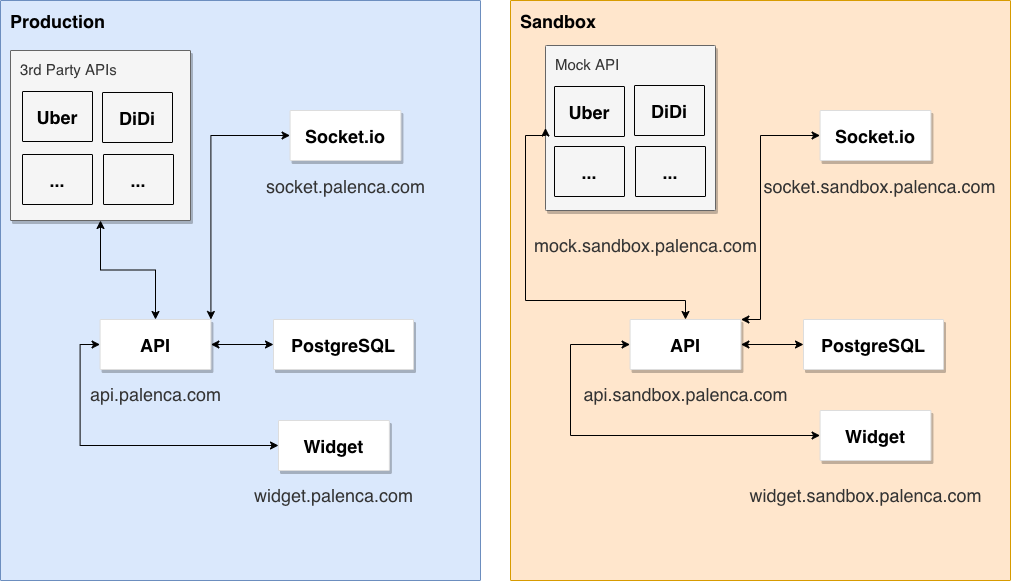

The diagram above was exported from draw.io. Its source (the exported page's mxGraphModel, read from the mxfile embedded in the PNG):
<mxGraphModel dx="1226" dy="1129" grid="1" gridSize="10" guides="1" tooltips="1" connect="1" arrows="1" fold="1" page="1" pageScale="1" pageWidth="1169" pageHeight="827" background="none" math="0" shadow="0">
  <root>
    <mxCell id="0" />
    <mxCell id="1" parent="0" />
    <mxCell id="-C165Pd9k8oBN9fs_8Oy-1005" value="&lt;b&gt;&lt;font style=&quot;font-size: 18px&quot;&gt;Production&lt;/font&gt;&lt;/b&gt;" style="sketch=0;points=[[0,0,0],[0.25,0,0],[0.5,0,0],[0.75,0,0],[1,0,0],[1,0.25,0],[1,0.5,0],[1,0.75,0],[1,1,0],[0.75,1,0],[0.5,1,0],[0.25,1,0],[0,1,0],[0,0.75,0],[0,0.5,0],[0,0.25,0]];rounded=1;absoluteArcSize=1;arcSize=2;html=1;strokeColor=#6c8ebf;shadow=0;dashed=0;fontSize=12;align=left;verticalAlign=top;spacing=10;spacingTop=-4;fillColor=#dae8fc;" parent="1" vertex="1">
      <mxGeometry x="40" y="50" width="480" height="580" as="geometry" />
    </mxCell>
    <mxCell id="-C165Pd9k8oBN9fs_8Oy-1014" value="" style="group;flipH=0;flipV=0;" parent="1" vertex="1" connectable="0">
      <mxGeometry x="139.57999999999998" y="369" width="110.84" height="50" as="geometry" />
    </mxCell>
    <mxCell id="-C165Pd9k8oBN9fs_8Oy-1012" value="API" style="strokeColor=#dddddd;shadow=1;strokeWidth=1;rounded=1;absoluteArcSize=1;arcSize=2;fontSize=18;align=center;fontStyle=1" parent="-C165Pd9k8oBN9fs_8Oy-1014" vertex="1">
      <mxGeometry width="110.84" height="50" as="geometry" />
    </mxCell>
    <mxCell id="-C165Pd9k8oBN9fs_8Oy-1024" value="api.palenca.com" style="text;html=1;resizable=0;autosize=1;align=center;verticalAlign=middle;points=[];fillColor=none;strokeColor=none;rounded=0;fontSize=18;fontColor=#333333;flipH=0;flipV=0;" parent="1" vertex="1">
      <mxGeometry x="120" y="429" width="150" height="30" as="geometry" />
    </mxCell>
    <mxCell id="-C165Pd9k8oBN9fs_8Oy-1027" value="" style="group;flipH=0;flipV=0;fontSize=11;" parent="1" vertex="1" connectable="0">
      <mxGeometry x="318" y="369" width="140" height="50" as="geometry" />
    </mxCell>
    <mxCell id="-C165Pd9k8oBN9fs_8Oy-1028" value="PostgreSQL" style="strokeColor=#dddddd;shadow=1;strokeWidth=1;rounded=1;absoluteArcSize=1;arcSize=2;fontSize=18;align=center;fontStyle=1" parent="-C165Pd9k8oBN9fs_8Oy-1027" vertex="1">
      <mxGeometry x="-5" width="140" height="50" as="geometry" />
    </mxCell>
    <mxCell id="-C165Pd9k8oBN9fs_8Oy-1029" value="" style="group;flipH=0;flipV=0;" parent="1" vertex="1" connectable="0">
      <mxGeometry x="329.58" y="160" width="110.84" height="50" as="geometry" />
    </mxCell>
    <mxCell id="-C165Pd9k8oBN9fs_8Oy-1030" value="Socket.io" style="strokeColor=#dddddd;shadow=1;strokeWidth=1;rounded=1;absoluteArcSize=1;arcSize=2;fontSize=18;align=center;fontStyle=1" parent="-C165Pd9k8oBN9fs_8Oy-1029" vertex="1">
      <mxGeometry width="110.84" height="50" as="geometry" />
    </mxCell>
    <mxCell id="-C165Pd9k8oBN9fs_8Oy-1031" value="socket.palenca.com" style="text;html=1;resizable=0;autosize=1;align=center;verticalAlign=middle;points=[];fillColor=none;strokeColor=none;rounded=0;fontSize=18;fontColor=#333333;flipH=0;flipV=0;" parent="1" vertex="1">
      <mxGeometry x="300" y="221" width="170" height="30" as="geometry" />
    </mxCell>
    <mxCell id="-C165Pd9k8oBN9fs_8Oy-1032" value="&lt;font style=&quot;font-size: 15px&quot;&gt;3rd Party APIs&lt;/font&gt;" style="sketch=0;points=[[0,0,0],[0.25,0,0],[0.5,0,0],[0.75,0,0],[1,0,0],[1,0.25,0],[1,0.5,0],[1,0.75,0],[1,1,0],[0.75,1,0],[0.5,1,0],[0.25,1,0],[0,1,0],[0,0.75,0],[0,0.5,0],[0,0.25,0]];rounded=1;absoluteArcSize=1;arcSize=2;html=1;shadow=1;dashed=0;fontSize=12;align=left;verticalAlign=top;spacing=10;spacingTop=-4;fillColor=#f5f5f5;fontColor=#333333;strokeColor=#666666;" parent="1" vertex="1">
      <mxGeometry x="50" y="100" width="180" height="170" as="geometry" />
    </mxCell>
    <mxCell id="-C165Pd9k8oBN9fs_8Oy-1033" value="" style="group;flipH=0;flipV=0;" parent="1" vertex="1" connectable="0">
      <mxGeometry x="62" y="141" width="110.84" height="50" as="geometry" />
    </mxCell>
    <mxCell id="-C165Pd9k8oBN9fs_8Oy-1034" value="Uber" style="shadow=0;strokeWidth=1;rounded=1;absoluteArcSize=1;arcSize=2;fontSize=18;align=center;fontStyle=1;fillColor=none;" parent="-C165Pd9k8oBN9fs_8Oy-1033" vertex="1">
      <mxGeometry width="70" height="50" as="geometry" />
    </mxCell>
    <mxCell id="-C165Pd9k8oBN9fs_8Oy-1035" value="DiDi" style="shadow=0;strokeWidth=1;rounded=1;absoluteArcSize=1;arcSize=2;fontSize=18;align=center;fontStyle=1;fillColor=none;" parent="1" vertex="1">
      <mxGeometry x="142" y="142" width="70" height="50" as="geometry" />
    </mxCell>
    <mxCell id="-C165Pd9k8oBN9fs_8Oy-1036" value="..." style="shadow=0;strokeWidth=1;rounded=1;absoluteArcSize=1;arcSize=2;fontSize=18;align=center;fontStyle=1;fillColor=none;" parent="1" vertex="1">
      <mxGeometry x="62" y="204" width="70" height="50" as="geometry" />
    </mxCell>
    <mxCell id="-C165Pd9k8oBN9fs_8Oy-1037" value="..." style="shadow=0;strokeWidth=1;rounded=1;absoluteArcSize=1;arcSize=2;fontSize=18;align=center;fontStyle=1;fillColor=none;" parent="1" vertex="1">
      <mxGeometry x="143" y="204" width="70" height="50" as="geometry" />
    </mxCell>
    <mxCell id="-C165Pd9k8oBN9fs_8Oy-1040" style="edgeStyle=orthogonalEdgeStyle;rounded=0;orthogonalLoop=1;jettySize=auto;html=1;exitX=0.5;exitY=0;exitDx=0;exitDy=0;entryX=0.5;entryY=1;entryDx=0;entryDy=0;entryPerimeter=0;fontSize=15;fontColor=#333333;startArrow=classic;startFill=1;" parent="1" source="-C165Pd9k8oBN9fs_8Oy-1012" target="-C165Pd9k8oBN9fs_8Oy-1032" edge="1">
      <mxGeometry relative="1" as="geometry" />
    </mxCell>
    <mxCell id="-C165Pd9k8oBN9fs_8Oy-1041" style="edgeStyle=orthogonalEdgeStyle;rounded=0;orthogonalLoop=1;jettySize=auto;html=1;exitX=1;exitY=0.5;exitDx=0;exitDy=0;fontSize=15;fontColor=#333333;startArrow=classic;startFill=1;entryX=0;entryY=0.5;entryDx=0;entryDy=0;" parent="1" source="-C165Pd9k8oBN9fs_8Oy-1012" target="-C165Pd9k8oBN9fs_8Oy-1028" edge="1">
      <mxGeometry relative="1" as="geometry">
        <mxPoint x="330" y="445.25" as="targetPoint" />
      </mxGeometry>
    </mxCell>
    <mxCell id="-C165Pd9k8oBN9fs_8Oy-1042" style="edgeStyle=orthogonalEdgeStyle;rounded=0;orthogonalLoop=1;jettySize=auto;html=1;exitX=1;exitY=0;exitDx=0;exitDy=0;entryX=0;entryY=0.5;entryDx=0;entryDy=0;fontSize=15;fontColor=#333333;startArrow=classic;startFill=1;" parent="1" source="-C165Pd9k8oBN9fs_8Oy-1012" target="-C165Pd9k8oBN9fs_8Oy-1030" edge="1">
      <mxGeometry relative="1" as="geometry" />
    </mxCell>
    <mxCell id="-C165Pd9k8oBN9fs_8Oy-1043" value="" style="group;flipH=0;flipV=0;" parent="1" vertex="1" connectable="0">
      <mxGeometry x="318" y="470" width="110.84" height="50" as="geometry" />
    </mxCell>
    <mxCell id="-C165Pd9k8oBN9fs_8Oy-1044" value="Widget" style="strokeColor=#dddddd;shadow=1;strokeWidth=1;rounded=1;absoluteArcSize=1;arcSize=2;fontSize=18;align=center;fontStyle=1" parent="-C165Pd9k8oBN9fs_8Oy-1043" vertex="1">
      <mxGeometry width="110.84" height="50" as="geometry" />
    </mxCell>
    <mxCell id="-C165Pd9k8oBN9fs_8Oy-1045" value="widget.palenca.com" style="text;html=1;resizable=0;autosize=1;align=center;verticalAlign=middle;points=[];fillColor=none;strokeColor=none;rounded=0;fontSize=18;fontColor=#333333;flipH=0;flipV=0;" parent="1" vertex="1">
      <mxGeometry x="288" y="530" width="170" height="30" as="geometry" />
    </mxCell>
    <mxCell id="-C165Pd9k8oBN9fs_8Oy-1047" style="edgeStyle=orthogonalEdgeStyle;rounded=0;orthogonalLoop=1;jettySize=auto;html=1;exitX=0;exitY=0.5;exitDx=0;exitDy=0;entryX=0;entryY=0.5;entryDx=0;entryDy=0;fontSize=15;fontColor=#333333;startArrow=classic;startFill=1;" parent="1" source="-C165Pd9k8oBN9fs_8Oy-1044" target="-C165Pd9k8oBN9fs_8Oy-1012" edge="1">
      <mxGeometry relative="1" as="geometry" />
    </mxCell>
    <mxCell id="-C165Pd9k8oBN9fs_8Oy-1048" value="&lt;b&gt;&lt;font style=&quot;font-size: 18px&quot;&gt;Sandbox&lt;/font&gt;&lt;/b&gt;" style="sketch=0;points=[[0,0,0],[0.25,0,0],[0.5,0,0],[0.75,0,0],[1,0,0],[1,0.25,0],[1,0.5,0],[1,0.75,0],[1,1,0],[0.75,1,0],[0.5,1,0],[0.25,1,0],[0,1,0],[0,0.75,0],[0,0.5,0],[0,0.25,0]];rounded=1;absoluteArcSize=1;arcSize=2;html=1;strokeColor=#d79b00;shadow=0;dashed=0;fontSize=12;align=left;verticalAlign=top;spacing=10;spacingTop=-4;fillColor=#ffe6cc;" parent="1" vertex="1">
      <mxGeometry x="550" y="50" width="500" height="580" as="geometry" />
    </mxCell>
    <mxCell id="-C165Pd9k8oBN9fs_8Oy-1049" value="" style="group;flipH=0;flipV=0;" parent="1" vertex="1" connectable="0">
      <mxGeometry x="669.5799999999999" y="369" width="110.84" height="50" as="geometry" />
    </mxCell>
    <mxCell id="-C165Pd9k8oBN9fs_8Oy-1050" value="API" style="strokeColor=#dddddd;shadow=1;strokeWidth=1;rounded=1;absoluteArcSize=1;arcSize=2;fontSize=18;align=center;fontStyle=1" parent="-C165Pd9k8oBN9fs_8Oy-1049" vertex="1">
      <mxGeometry width="110.84" height="50" as="geometry" />
    </mxCell>
    <mxCell id="-C165Pd9k8oBN9fs_8Oy-1051" value="api.sandbox.palenca.com" style="text;html=1;resizable=0;autosize=1;align=center;verticalAlign=middle;points=[];fillColor=none;strokeColor=none;rounded=0;fontSize=18;fontColor=#333333;flipH=0;flipV=0;" parent="1" vertex="1">
      <mxGeometry x="615" y="429" width="220" height="30" as="geometry" />
    </mxCell>
    <mxCell id="-C165Pd9k8oBN9fs_8Oy-1052" value="" style="group;flipH=0;flipV=0;fontSize=11;" parent="1" vertex="1" connectable="0">
      <mxGeometry x="848" y="369" width="140" height="50" as="geometry" />
    </mxCell>
    <mxCell id="-C165Pd9k8oBN9fs_8Oy-1053" value="PostgreSQL" style="strokeColor=#dddddd;shadow=1;strokeWidth=1;rounded=1;absoluteArcSize=1;arcSize=2;fontSize=18;align=center;fontStyle=1" parent="-C165Pd9k8oBN9fs_8Oy-1052" vertex="1">
      <mxGeometry x="-5" width="140" height="50" as="geometry" />
    </mxCell>
    <mxCell id="-C165Pd9k8oBN9fs_8Oy-1054" value="" style="group;flipH=0;flipV=0;" parent="1" vertex="1" connectable="0">
      <mxGeometry x="859.5799999999999" y="160" width="110.84" height="50" as="geometry" />
    </mxCell>
    <mxCell id="-C165Pd9k8oBN9fs_8Oy-1055" value="Socket.io" style="strokeColor=#dddddd;shadow=1;strokeWidth=1;rounded=1;absoluteArcSize=1;arcSize=2;fontSize=18;align=center;fontStyle=1" parent="-C165Pd9k8oBN9fs_8Oy-1054" vertex="1">
      <mxGeometry width="110.84" height="50" as="geometry" />
    </mxCell>
    <mxCell id="-C165Pd9k8oBN9fs_8Oy-1056" value="socket.sandbox.palenca.com" style="text;html=1;resizable=0;autosize=1;align=center;verticalAlign=middle;points=[];fillColor=none;strokeColor=none;rounded=0;fontSize=18;fontColor=#333333;flipH=0;flipV=0;" parent="1" vertex="1">
      <mxGeometry x="794" y="221" width="250" height="30" as="geometry" />
    </mxCell>
    <mxCell id="-C165Pd9k8oBN9fs_8Oy-1057" value="&lt;font style=&quot;font-size: 15px&quot;&gt;Mock API&lt;/font&gt;" style="sketch=0;points=[[0,0,0],[0.25,0,0],[0.5,0,0],[0.75,0,0],[1,0,0],[1,0.25,0],[1,0.5,0],[1,0.75,0],[1,1,0],[0.75,1,0],[0.5,1,0],[0.25,1,0],[0,1,0],[0,0.75,0],[0,0.5,0],[0,0.25,0]];rounded=1;absoluteArcSize=1;arcSize=2;html=1;shadow=1;dashed=0;fontSize=12;align=left;verticalAlign=top;spacing=10;spacingTop=-4;direction=south;fillColor=#f5f5f5;fontColor=#333333;strokeColor=#666666;" parent="1" vertex="1">
      <mxGeometry x="585" y="95" width="170" height="165" as="geometry" />
    </mxCell>
    <mxCell id="-C165Pd9k8oBN9fs_8Oy-1060" value="DiDi" style="shadow=0;strokeWidth=1;rounded=1;absoluteArcSize=1;arcSize=2;fontSize=18;align=center;fontStyle=1;fillColor=none;" parent="1" vertex="1">
      <mxGeometry x="674" y="135" width="70" height="50" as="geometry" />
    </mxCell>
    <mxCell id="-C165Pd9k8oBN9fs_8Oy-1061" value="..." style="shadow=0;strokeWidth=1;rounded=1;absoluteArcSize=1;arcSize=2;fontSize=18;align=center;fontStyle=1;fillColor=none;" parent="1" vertex="1">
      <mxGeometry x="594" y="196" width="70" height="50" as="geometry" />
    </mxCell>
    <mxCell id="-C165Pd9k8oBN9fs_8Oy-1062" value="..." style="shadow=0;strokeWidth=1;rounded=1;absoluteArcSize=1;arcSize=2;fontSize=18;align=center;fontStyle=1;fillColor=none;" parent="1" vertex="1">
      <mxGeometry x="675" y="196" width="70" height="50" as="geometry" />
    </mxCell>
    <mxCell id="-C165Pd9k8oBN9fs_8Oy-1063" style="edgeStyle=orthogonalEdgeStyle;rounded=0;orthogonalLoop=1;jettySize=auto;html=1;exitX=0.5;exitY=0;exitDx=0;exitDy=0;entryX=0.5;entryY=1;entryDx=0;entryDy=0;entryPerimeter=0;fontSize=15;fontColor=#333333;startArrow=classic;startFill=1;" parent="1" source="-C165Pd9k8oBN9fs_8Oy-1050" target="-C165Pd9k8oBN9fs_8Oy-1057" edge="1">
      <mxGeometry relative="1" as="geometry">
        <Array as="points">
          <mxPoint x="725" y="350" />
          <mxPoint x="565" y="350" />
          <mxPoint x="565" y="185" />
        </Array>
      </mxGeometry>
    </mxCell>
    <mxCell id="-C165Pd9k8oBN9fs_8Oy-1064" style="edgeStyle=orthogonalEdgeStyle;rounded=0;orthogonalLoop=1;jettySize=auto;html=1;exitX=1;exitY=0.5;exitDx=0;exitDy=0;fontSize=15;fontColor=#333333;startArrow=classic;startFill=1;entryX=0;entryY=0.5;entryDx=0;entryDy=0;" parent="1" source="-C165Pd9k8oBN9fs_8Oy-1050" target="-C165Pd9k8oBN9fs_8Oy-1053" edge="1">
      <mxGeometry relative="1" as="geometry">
        <mxPoint x="860" y="445.25" as="targetPoint" />
      </mxGeometry>
    </mxCell>
    <mxCell id="-C165Pd9k8oBN9fs_8Oy-1065" style="edgeStyle=orthogonalEdgeStyle;rounded=0;orthogonalLoop=1;jettySize=auto;html=1;exitX=1;exitY=0;exitDx=0;exitDy=0;entryX=0;entryY=0.5;entryDx=0;entryDy=0;fontSize=15;fontColor=#333333;startArrow=classic;startFill=1;" parent="1" source="-C165Pd9k8oBN9fs_8Oy-1050" target="-C165Pd9k8oBN9fs_8Oy-1055" edge="1">
      <mxGeometry relative="1" as="geometry">
        <Array as="points">
          <mxPoint x="800" y="369" />
          <mxPoint x="800" y="185" />
        </Array>
      </mxGeometry>
    </mxCell>
    <mxCell id="-C165Pd9k8oBN9fs_8Oy-1066" value="" style="group;flipH=0;flipV=0;" parent="1" vertex="1" connectable="0">
      <mxGeometry x="859.5799999999999" y="460" width="110.84" height="50" as="geometry" />
    </mxCell>
    <mxCell id="-C165Pd9k8oBN9fs_8Oy-1067" value="Widget" style="strokeColor=#dddddd;shadow=1;strokeWidth=1;rounded=1;absoluteArcSize=1;arcSize=2;fontSize=18;align=center;fontStyle=1" parent="-C165Pd9k8oBN9fs_8Oy-1066" vertex="1">
      <mxGeometry width="110.84" height="50" as="geometry" />
    </mxCell>
    <mxCell id="-C165Pd9k8oBN9fs_8Oy-1068" value="widget.sandbox.palenca.com" style="text;html=1;resizable=0;autosize=1;align=center;verticalAlign=middle;points=[];fillColor=none;strokeColor=none;rounded=0;fontSize=18;fontColor=#333333;flipH=0;flipV=0;" parent="1" vertex="1">
      <mxGeometry x="780.42" y="530" width="250" height="30" as="geometry" />
    </mxCell>
    <mxCell id="-C165Pd9k8oBN9fs_8Oy-1069" style="edgeStyle=orthogonalEdgeStyle;rounded=0;orthogonalLoop=1;jettySize=auto;html=1;exitX=0;exitY=0.5;exitDx=0;exitDy=0;entryX=0;entryY=0.5;entryDx=0;entryDy=0;fontSize=15;fontColor=#333333;startArrow=classic;startFill=1;" parent="1" source="-C165Pd9k8oBN9fs_8Oy-1067" target="-C165Pd9k8oBN9fs_8Oy-1050" edge="1">
      <mxGeometry relative="1" as="geometry">
        <Array as="points">
          <mxPoint x="610" y="485" />
          <mxPoint x="610" y="394" />
        </Array>
      </mxGeometry>
    </mxCell>
    <mxCell id="-C165Pd9k8oBN9fs_8Oy-1071" value="mock.sandbox.palenca.com" style="text;html=1;resizable=0;autosize=1;align=center;verticalAlign=middle;points=[];fillColor=none;strokeColor=none;rounded=0;fontSize=18;fontColor=#333333;flipH=0;flipV=0;" parent="1" vertex="1">
      <mxGeometry x="565" y="280" width="240" height="30" as="geometry" />
    </mxCell>
    <mxCell id="-C165Pd9k8oBN9fs_8Oy-1072" value="Uber" style="shadow=0;strokeWidth=1;rounded=1;absoluteArcSize=1;arcSize=2;fontSize=18;align=center;fontStyle=1;fillColor=none;" parent="1" vertex="1">
      <mxGeometry x="594" y="136" width="70" height="50" as="geometry" />
    </mxCell>
  </root>
</mxGraphModel>